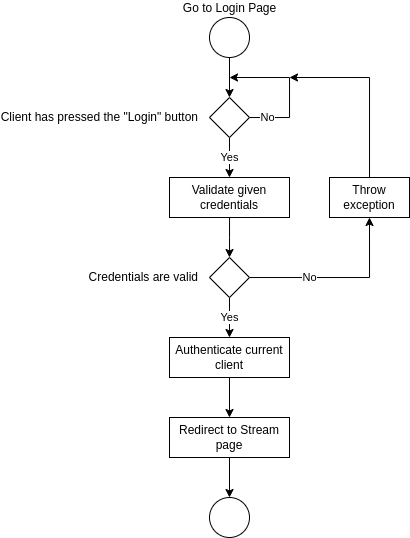

The diagram above was exported from draw.io. Its source (the exported page's mxGraphModel, read from the mxfile embedded in the PNG):
<mxGraphModel dx="1143" dy="545" grid="1" gridSize="10" guides="1" tooltips="1" connect="1" arrows="1" fold="1" page="1" pageScale="1" pageWidth="827" pageHeight="1169" math="0" shadow="0">
  <root>
    <mxCell id="0" />
    <mxCell id="1" parent="0" />
    <mxCell id="634MV2B1s_nyPqBzoAEz-4" value="" style="edgeStyle=orthogonalEdgeStyle;rounded=0;orthogonalLoop=1;jettySize=auto;html=1;" edge="1" parent="1" source="634MV2B1s_nyPqBzoAEz-1" target="634MV2B1s_nyPqBzoAEz-3">
      <mxGeometry relative="1" as="geometry" />
    </mxCell>
    <mxCell id="634MV2B1s_nyPqBzoAEz-1" value="Go to Login Page" style="ellipse;html=1;aspect=fixed;labelPosition=center;verticalLabelPosition=top;align=center;verticalAlign=bottom;" vertex="1" parent="1">
      <mxGeometry x="320" y="40" width="40" height="40" as="geometry" />
    </mxCell>
    <mxCell id="634MV2B1s_nyPqBzoAEz-5" value="No" style="edgeStyle=orthogonalEdgeStyle;rounded=0;orthogonalLoop=1;jettySize=auto;html=1;spacingTop=60;spacingRight=45;" edge="1" parent="1" source="634MV2B1s_nyPqBzoAEz-3">
      <mxGeometry x="0.0024" relative="1" as="geometry">
        <mxPoint x="340" y="100" as="targetPoint" />
        <Array as="points">
          <mxPoint x="400" y="140" />
          <mxPoint x="400" y="100" />
        </Array>
        <mxPoint as="offset" />
      </mxGeometry>
    </mxCell>
    <mxCell id="634MV2B1s_nyPqBzoAEz-7" value="Yes" style="edgeStyle=orthogonalEdgeStyle;rounded=0;orthogonalLoop=1;jettySize=auto;html=1;" edge="1" parent="1" source="634MV2B1s_nyPqBzoAEz-3" target="634MV2B1s_nyPqBzoAEz-6">
      <mxGeometry relative="1" as="geometry" />
    </mxCell>
    <mxCell id="634MV2B1s_nyPqBzoAEz-3" value="Client has pressed the &quot;Login&quot; button" style="rhombus;html=1;labelPosition=left;verticalLabelPosition=middle;align=right;verticalAlign=middle;spacingLeft=0;spacingRight=10;" vertex="1" parent="1">
      <mxGeometry x="320" y="120" width="40" height="40" as="geometry" />
    </mxCell>
    <mxCell id="634MV2B1s_nyPqBzoAEz-9" value="" style="edgeStyle=orthogonalEdgeStyle;rounded=0;orthogonalLoop=1;jettySize=auto;html=1;" edge="1" parent="1" source="634MV2B1s_nyPqBzoAEz-6">
      <mxGeometry relative="1" as="geometry">
        <mxPoint x="340.0000000000001" y="280" as="targetPoint" />
      </mxGeometry>
    </mxCell>
    <mxCell id="634MV2B1s_nyPqBzoAEz-6" value="Validate given credentials" style="rounded=0;whiteSpace=wrap;html=1;" vertex="1" parent="1">
      <mxGeometry x="280" y="200" width="120" height="40" as="geometry" />
    </mxCell>
    <mxCell id="634MV2B1s_nyPqBzoAEz-12" value="No" style="edgeStyle=orthogonalEdgeStyle;rounded=0;orthogonalLoop=1;jettySize=auto;html=1;entryX=0.5;entryY=1;entryDx=0;entryDy=0;spacingRight=60;" edge="1" parent="1" source="634MV2B1s_nyPqBzoAEz-10" target="634MV2B1s_nyPqBzoAEz-11">
      <mxGeometry relative="1" as="geometry" />
    </mxCell>
    <mxCell id="634MV2B1s_nyPqBzoAEz-15" value="Yes" style="edgeStyle=orthogonalEdgeStyle;rounded=0;orthogonalLoop=1;jettySize=auto;html=1;" edge="1" parent="1" source="634MV2B1s_nyPqBzoAEz-10" target="634MV2B1s_nyPqBzoAEz-14">
      <mxGeometry relative="1" as="geometry" />
    </mxCell>
    <mxCell id="634MV2B1s_nyPqBzoAEz-10" value="Credentials are valid" style="rhombus;html=1;labelPosition=left;verticalLabelPosition=middle;align=right;verticalAlign=middle;spacingLeft=0;spacingRight=10;" vertex="1" parent="1">
      <mxGeometry x="320" y="280" width="40" height="40" as="geometry" />
    </mxCell>
    <mxCell id="634MV2B1s_nyPqBzoAEz-13" style="edgeStyle=orthogonalEdgeStyle;rounded=0;orthogonalLoop=1;jettySize=auto;html=1;" edge="1" parent="1" source="634MV2B1s_nyPqBzoAEz-11">
      <mxGeometry relative="1" as="geometry">
        <mxPoint x="400" y="100" as="targetPoint" />
        <Array as="points">
          <mxPoint x="480" y="100" />
        </Array>
      </mxGeometry>
    </mxCell>
    <mxCell id="634MV2B1s_nyPqBzoAEz-11" value="Throw exception" style="rounded=0;whiteSpace=wrap;html=1;" vertex="1" parent="1">
      <mxGeometry x="440" y="200" width="80" height="40" as="geometry" />
    </mxCell>
    <mxCell id="634MV2B1s_nyPqBzoAEz-20" value="" style="edgeStyle=orthogonalEdgeStyle;rounded=0;orthogonalLoop=1;jettySize=auto;html=1;" edge="1" parent="1" source="634MV2B1s_nyPqBzoAEz-14" target="634MV2B1s_nyPqBzoAEz-17">
      <mxGeometry relative="1" as="geometry" />
    </mxCell>
    <mxCell id="634MV2B1s_nyPqBzoAEz-14" value="Authenticate current client" style="rounded=0;whiteSpace=wrap;html=1;" vertex="1" parent="1">
      <mxGeometry x="280" y="360" width="120" height="40" as="geometry" />
    </mxCell>
    <mxCell id="634MV2B1s_nyPqBzoAEz-22" value="" style="edgeStyle=orthogonalEdgeStyle;rounded=0;orthogonalLoop=1;jettySize=auto;html=1;" edge="1" parent="1" source="634MV2B1s_nyPqBzoAEz-17" target="634MV2B1s_nyPqBzoAEz-21">
      <mxGeometry relative="1" as="geometry" />
    </mxCell>
    <mxCell id="634MV2B1s_nyPqBzoAEz-17" value="Redirect to Stream page" style="rounded=0;whiteSpace=wrap;html=1;" vertex="1" parent="1">
      <mxGeometry x="280" y="440" width="120" height="40" as="geometry" />
    </mxCell>
    <mxCell id="634MV2B1s_nyPqBzoAEz-19" style="edgeStyle=orthogonalEdgeStyle;rounded=0;orthogonalLoop=1;jettySize=auto;html=1;exitX=0.5;exitY=1;exitDx=0;exitDy=0;" edge="1" parent="1" source="634MV2B1s_nyPqBzoAEz-17" target="634MV2B1s_nyPqBzoAEz-17">
      <mxGeometry relative="1" as="geometry" />
    </mxCell>
    <mxCell id="634MV2B1s_nyPqBzoAEz-21" value="" style="ellipse;whiteSpace=wrap;html=1;aspect=fixed;" vertex="1" parent="1">
      <mxGeometry x="320" y="520" width="40" height="40" as="geometry" />
    </mxCell>
  </root>
</mxGraphModel>